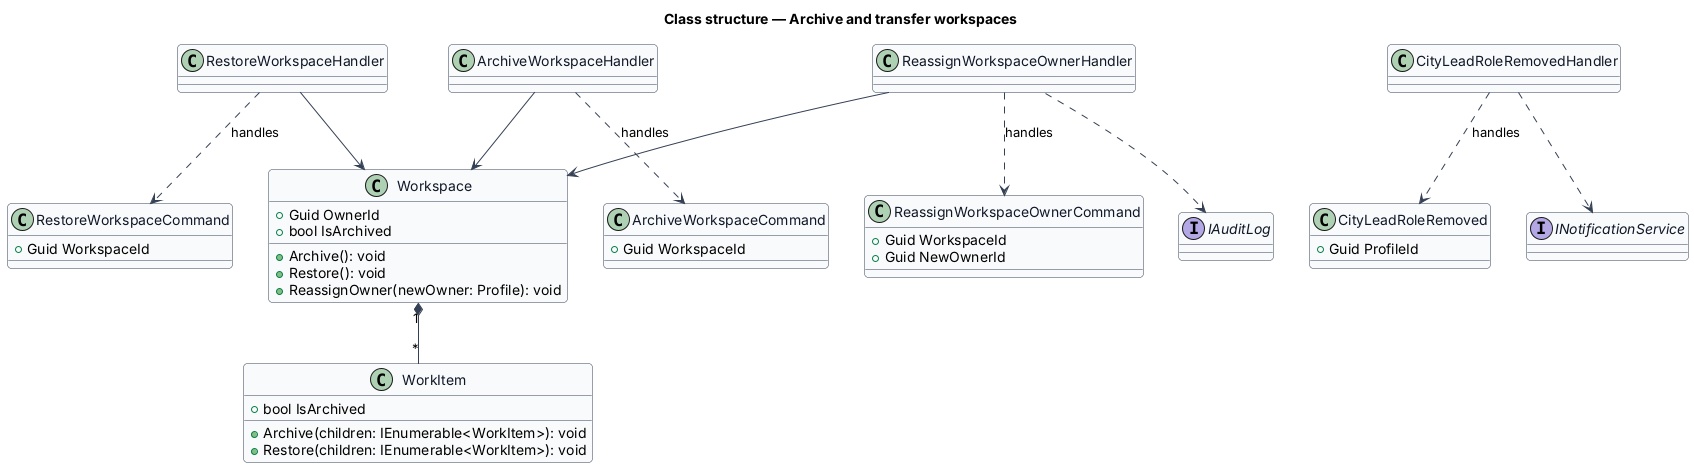

The diagram above was rendered by PlantUML. Its source (embedded in the PNG):
@startuml
skinparam backgroundColor #FFFFFF
skinparam shadowing false
skinparam roundcorner 8
skinparam defaultFontName Arial
skinparam ArrowColor #344054
skinparam class {
  BorderColor #344054
  FontColor #101828
  BackgroundColor #F9FAFB
}
title Class structure — Archive and transfer workspaces

class Workspace {
  +Guid OwnerId
  +bool IsArchived
  +Archive(): void
  +Restore(): void
  +ReassignOwner(newOwner: Profile): void
}
class WorkItem {
  +bool IsArchived
  +Archive(children: IEnumerable<WorkItem>): void
  +Restore(children: IEnumerable<WorkItem>): void
}
class ArchiveWorkspaceCommand {
  +Guid WorkspaceId
}
class RestoreWorkspaceCommand {
  +Guid WorkspaceId
}
class ReassignWorkspaceOwnerCommand {
  +Guid WorkspaceId
  +Guid NewOwnerId
}
class CityLeadRoleRemoved {
  +Guid ProfileId
}
class ArchiveWorkspaceHandler
class RestoreWorkspaceHandler
class ReassignWorkspaceOwnerHandler
class CityLeadRoleRemovedHandler
interface INotificationService
interface IAuditLog
Workspace "1" *-- "*" WorkItem
ArchiveWorkspaceHandler ..> ArchiveWorkspaceCommand : handles
RestoreWorkspaceHandler ..> RestoreWorkspaceCommand : handles
ReassignWorkspaceOwnerHandler ..> ReassignWorkspaceOwnerCommand : handles
CityLeadRoleRemovedHandler ..> CityLeadRoleRemoved : handles
ArchiveWorkspaceHandler --> Workspace
RestoreWorkspaceHandler --> Workspace
ReassignWorkspaceOwnerHandler --> Workspace
ReassignWorkspaceOwnerHandler ..> IAuditLog
CityLeadRoleRemovedHandler ..> INotificationService
@enduml